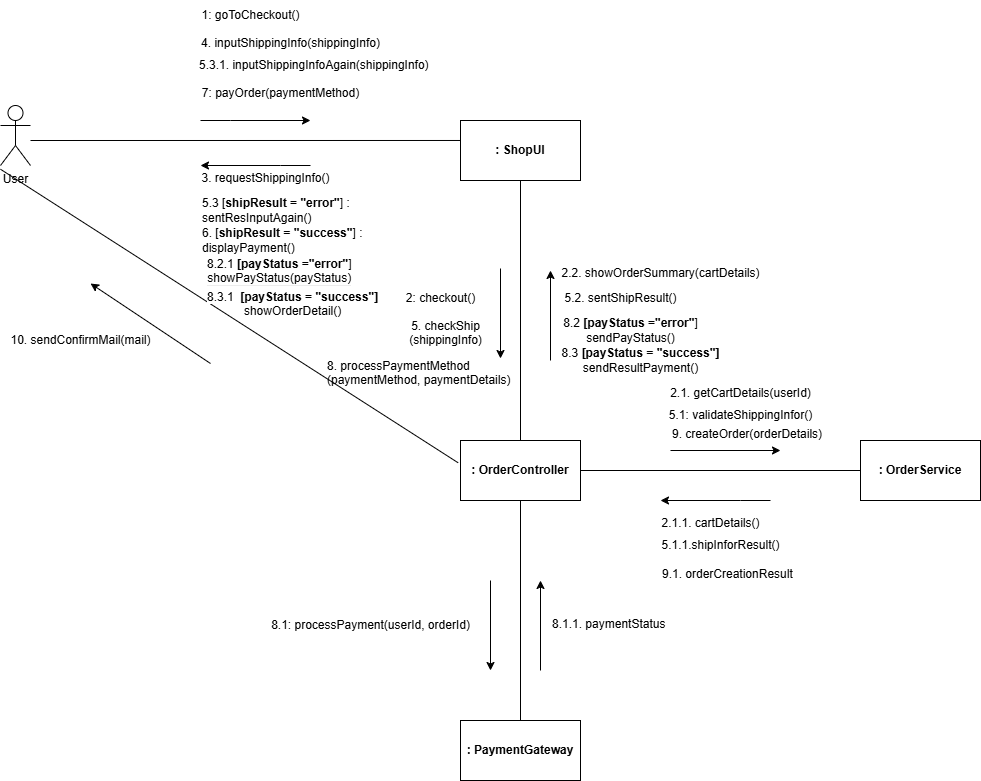

The diagram above was exported from draw.io. Its source (the exported page's mxGraphModel, read from the mxfile embedded in the PNG):
<mxGraphModel dx="1006" dy="519" grid="1" gridSize="10" guides="1" tooltips="1" connect="1" arrows="1" fold="1" page="1" pageScale="1" pageWidth="850" pageHeight="1100" math="0" shadow="0">
  <root>
    <mxCell id="0" />
    <mxCell id="1" parent="0" />
    <mxCell id="868WEmhtjKW2edJ3bO8a-1" value="User" style="shape=umlActor;verticalLabelPosition=bottom;verticalAlign=top;html=1;outlineConnect=0;" parent="1" vertex="1">
      <mxGeometry x="100" y="125" width="30" height="60" as="geometry" />
    </mxCell>
    <mxCell id="868WEmhtjKW2edJ3bO8a-2" value="&lt;b&gt;: ShopUI&lt;/b&gt;" style="rounded=0;whiteSpace=wrap;html=1;" parent="1" vertex="1">
      <mxGeometry x="560" y="140" width="120" height="60" as="geometry" />
    </mxCell>
    <mxCell id="868WEmhtjKW2edJ3bO8a-9" value="&lt;b&gt;: OrderService&lt;/b&gt;" style="rounded=0;whiteSpace=wrap;html=1;" parent="1" vertex="1">
      <mxGeometry x="960" y="460" width="120" height="60" as="geometry" />
    </mxCell>
    <mxCell id="868WEmhtjKW2edJ3bO8a-11" value="&lt;b&gt;: PaymentGateway&lt;/b&gt;" style="rounded=0;whiteSpace=wrap;html=1;" parent="1" vertex="1">
      <mxGeometry x="560" y="740" width="120" height="60" as="geometry" />
    </mxCell>
    <mxCell id="868WEmhtjKW2edJ3bO8a-16" value="" style="endArrow=none;html=1;rounded=0;entryX=0;entryY=0.333;entryDx=0;entryDy=0;entryPerimeter=0;" parent="1" target="868WEmhtjKW2edJ3bO8a-2" edge="1">
      <mxGeometry width="50" height="50" relative="1" as="geometry">
        <mxPoint x="130" y="160" as="sourcePoint" />
        <mxPoint x="430" y="210" as="targetPoint" />
      </mxGeometry>
    </mxCell>
    <mxCell id="868WEmhtjKW2edJ3bO8a-3" value="&lt;b&gt;: OrderController&lt;/b&gt;" style="rounded=0;whiteSpace=wrap;html=1;" parent="1" vertex="1">
      <mxGeometry x="560" y="460" width="120" height="60" as="geometry" />
    </mxCell>
    <mxCell id="1SVVFBY-D2nkFx_EcNKa-1" value="" style="endArrow=none;html=1;rounded=0;entryX=-0.02;entryY=0.371;entryDx=0;entryDy=0;entryPerimeter=0;" parent="1" target="868WEmhtjKW2edJ3bO8a-3" edge="1">
      <mxGeometry width="50" height="50" relative="1" as="geometry">
        <mxPoint x="100" y="188.75" as="sourcePoint" />
        <mxPoint x="555" y="490" as="targetPoint" />
      </mxGeometry>
    </mxCell>
    <mxCell id="1SVVFBY-D2nkFx_EcNKa-2" value="" style="endArrow=none;html=1;rounded=0;entryX=0.5;entryY=1;entryDx=0;entryDy=0;" parent="1" source="868WEmhtjKW2edJ3bO8a-3" target="868WEmhtjKW2edJ3bO8a-2" edge="1">
      <mxGeometry width="50" height="50" relative="1" as="geometry">
        <mxPoint x="430" y="430" as="sourcePoint" />
        <mxPoint x="480" y="380" as="targetPoint" />
      </mxGeometry>
    </mxCell>
    <mxCell id="1SVVFBY-D2nkFx_EcNKa-3" value="" style="endArrow=none;html=1;rounded=0;entryX=0.5;entryY=1;entryDx=0;entryDy=0;" parent="1" source="868WEmhtjKW2edJ3bO8a-11" target="868WEmhtjKW2edJ3bO8a-3" edge="1">
      <mxGeometry width="50" height="50" relative="1" as="geometry">
        <mxPoint x="430" y="700" as="sourcePoint" />
        <mxPoint x="480" y="650" as="targetPoint" />
      </mxGeometry>
    </mxCell>
    <mxCell id="1SVVFBY-D2nkFx_EcNKa-4" value="" style="endArrow=none;html=1;rounded=0;entryX=0;entryY=0.5;entryDx=0;entryDy=0;exitX=1;exitY=0.5;exitDx=0;exitDy=0;" parent="1" source="868WEmhtjKW2edJ3bO8a-3" target="868WEmhtjKW2edJ3bO8a-9" edge="1">
      <mxGeometry width="50" height="50" relative="1" as="geometry">
        <mxPoint x="430" y="490" as="sourcePoint" />
        <mxPoint x="480" y="440" as="targetPoint" />
      </mxGeometry>
    </mxCell>
    <mxCell id="1SVVFBY-D2nkFx_EcNKa-5" value="" style="endArrow=classic;html=1;rounded=0;" parent="1" edge="1">
      <mxGeometry width="50" height="50" relative="1" as="geometry">
        <mxPoint x="770" y="470" as="sourcePoint" />
        <mxPoint x="880" y="470" as="targetPoint" />
      </mxGeometry>
    </mxCell>
    <mxCell id="1SVVFBY-D2nkFx_EcNKa-6" value="" style="endArrow=classic;html=1;rounded=0;" parent="1" edge="1">
      <mxGeometry width="50" height="50" relative="1" as="geometry">
        <mxPoint x="650" y="380" as="sourcePoint" />
        <mxPoint x="650" y="290" as="targetPoint" />
      </mxGeometry>
    </mxCell>
    <mxCell id="1SVVFBY-D2nkFx_EcNKa-7" value="" style="endArrow=classic;html=1;rounded=0;" parent="1" edge="1">
      <mxGeometry width="50" height="50" relative="1" as="geometry">
        <mxPoint x="600" y="288" as="sourcePoint" />
        <mxPoint x="600" y="378" as="targetPoint" />
      </mxGeometry>
    </mxCell>
    <mxCell id="1SVVFBY-D2nkFx_EcNKa-8" value="" style="endArrow=classic;html=1;rounded=0;" parent="1" edge="1">
      <mxGeometry width="50" height="50" relative="1" as="geometry">
        <mxPoint x="300" y="140" as="sourcePoint" />
        <mxPoint x="410" y="140" as="targetPoint" />
        <Array as="points">
          <mxPoint x="330" y="140" />
        </Array>
      </mxGeometry>
    </mxCell>
    <mxCell id="1SVVFBY-D2nkFx_EcNKa-9" value="" style="endArrow=classic;html=1;rounded=0;" parent="1" edge="1">
      <mxGeometry width="50" height="50" relative="1" as="geometry">
        <mxPoint x="870" y="520" as="sourcePoint" />
        <mxPoint x="760" y="520" as="targetPoint" />
        <Array as="points">
          <mxPoint x="840" y="520" />
        </Array>
      </mxGeometry>
    </mxCell>
    <mxCell id="1SVVFBY-D2nkFx_EcNKa-10" value="" style="endArrow=classic;html=1;rounded=0;" parent="1" edge="1">
      <mxGeometry width="50" height="50" relative="1" as="geometry">
        <mxPoint x="410" y="185" as="sourcePoint" />
        <mxPoint x="300" y="185" as="targetPoint" />
        <Array as="points">
          <mxPoint x="380" y="185" />
        </Array>
      </mxGeometry>
    </mxCell>
    <mxCell id="1SVVFBY-D2nkFx_EcNKa-11" value="" style="endArrow=classic;html=1;rounded=0;" parent="1" edge="1">
      <mxGeometry width="50" height="50" relative="1" as="geometry">
        <mxPoint x="590" y="600" as="sourcePoint" />
        <mxPoint x="590" y="690" as="targetPoint" />
      </mxGeometry>
    </mxCell>
    <mxCell id="1SVVFBY-D2nkFx_EcNKa-14" value="" style="endArrow=classic;html=1;rounded=0;" parent="1" edge="1">
      <mxGeometry width="50" height="50" relative="1" as="geometry">
        <mxPoint x="640" y="690" as="sourcePoint" />
        <mxPoint x="640" y="600" as="targetPoint" />
      </mxGeometry>
    </mxCell>
    <mxCell id="1SVVFBY-D2nkFx_EcNKa-15" value="1: goToCheckout()" style="text;html=1;align=center;verticalAlign=middle;resizable=0;points=[];autosize=1;strokeColor=none;fillColor=none;" parent="1" vertex="1">
      <mxGeometry x="290" y="20" width="120" height="30" as="geometry" />
    </mxCell>
    <mxCell id="1SVVFBY-D2nkFx_EcNKa-16" value="2: checkout()" style="text;html=1;align=center;verticalAlign=middle;resizable=0;points=[];autosize=1;strokeColor=none;fillColor=none;" parent="1" vertex="1">
      <mxGeometry x="495" y="303" width="90" height="30" as="geometry" />
    </mxCell>
    <mxCell id="1SVVFBY-D2nkFx_EcNKa-17" value="2.1. getCartDetails(userId)&lt;div&gt;&lt;br/&gt;&lt;/div&gt;" style="text;html=1;align=center;verticalAlign=middle;resizable=0;points=[];autosize=1;strokeColor=none;fillColor=none;" parent="1" vertex="1">
      <mxGeometry x="760" y="400" width="160" height="40" as="geometry" />
    </mxCell>
    <mxCell id="1SVVFBY-D2nkFx_EcNKa-18" value="2.1.1. cartDetails()&lt;div&gt;&lt;br/&gt;&lt;/div&gt;" style="text;html=1;align=center;verticalAlign=middle;resizable=0;points=[];autosize=1;strokeColor=none;fillColor=none;" parent="1" vertex="1">
      <mxGeometry x="750" y="530" width="120" height="40" as="geometry" />
    </mxCell>
    <mxCell id="1SVVFBY-D2nkFx_EcNKa-19" value="2.2. showOrderSummary(cartDetails)&lt;div&gt;&lt;br/&gt;&lt;/div&gt;" style="text;html=1;align=center;verticalAlign=middle;resizable=0;points=[];autosize=1;strokeColor=none;fillColor=none;" parent="1" vertex="1">
      <mxGeometry x="650" y="280" width="220" height="40" as="geometry" />
    </mxCell>
    <mxCell id="1SVVFBY-D2nkFx_EcNKa-21" value="4. inputShippingInfo(shippingInfo)&lt;div&gt;&lt;br/&gt;&lt;/div&gt;" style="text;html=1;align=center;verticalAlign=middle;resizable=0;points=[];autosize=1;strokeColor=none;fillColor=none;" parent="1" vertex="1">
      <mxGeometry x="290" y="50" width="200" height="40" as="geometry" />
    </mxCell>
    <mxCell id="1SVVFBY-D2nkFx_EcNKa-22" value="3. requestShippingInfo()&lt;div&gt;&lt;br/&gt;&lt;/div&gt;" style="text;html=1;align=center;verticalAlign=middle;resizable=0;points=[];autosize=1;strokeColor=none;fillColor=none;" parent="1" vertex="1">
      <mxGeometry x="290" y="185" width="150" height="40" as="geometry" />
    </mxCell>
    <mxCell id="1SVVFBY-D2nkFx_EcNKa-23" value="5. checkShip&lt;div&gt;(shippingInfo)&lt;div&gt;&lt;br&gt;&lt;/div&gt;&lt;/div&gt;" style="text;html=1;align=center;verticalAlign=middle;resizable=0;points=[];autosize=1;strokeColor=none;fillColor=none;" parent="1" vertex="1">
      <mxGeometry x="495" y="330" width="100" height="60" as="geometry" />
    </mxCell>
    <mxCell id="1SVVFBY-D2nkFx_EcNKa-24" value="&lt;div&gt;&lt;br&gt;&lt;/div&gt;" style="text;html=1;align=center;verticalAlign=middle;resizable=0;points=[];autosize=1;strokeColor=none;fillColor=none;" parent="1" vertex="1">
      <mxGeometry x="190" y="318" width="20" height="30" as="geometry" />
    </mxCell>
    <mxCell id="1SVVFBY-D2nkFx_EcNKa-30" value="5.1: validateShippingInfor()" style="text;html=1;align=center;verticalAlign=middle;resizable=0;points=[];autosize=1;strokeColor=none;fillColor=none;" parent="1" vertex="1">
      <mxGeometry x="755" y="420" width="170" height="30" as="geometry" />
    </mxCell>
    <mxCell id="1SVVFBY-D2nkFx_EcNKa-31" value="5.1.1.shipInforResult()" style="text;html=1;align=center;verticalAlign=middle;resizable=0;points=[];autosize=1;strokeColor=none;fillColor=none;" parent="1" vertex="1">
      <mxGeometry x="750" y="550" width="140" height="30" as="geometry" />
    </mxCell>
    <mxCell id="1SVVFBY-D2nkFx_EcNKa-32" value="5.2. sentShipResult()" style="text;html=1;align=center;verticalAlign=middle;resizable=0;points=[];autosize=1;strokeColor=none;fillColor=none;" parent="1" vertex="1">
      <mxGeometry x="650" y="303" width="140" height="30" as="geometry" />
    </mxCell>
    <mxCell id="1SVVFBY-D2nkFx_EcNKa-33" value="5.3 [&lt;b&gt;shipResult = &quot;error&quot;&lt;/b&gt;] :&lt;div&gt;sentResInputAgain()&lt;/div&gt;" style="text;html=1;align=left;verticalAlign=middle;resizable=0;points=[];autosize=1;strokeColor=none;fillColor=none;" parent="1" vertex="1">
      <mxGeometry x="300" y="210" width="170" height="40" as="geometry" />
    </mxCell>
    <mxCell id="1SVVFBY-D2nkFx_EcNKa-34" value="5.3.1. inputShippingInfoAgain(shippingInfo)&amp;nbsp;" style="text;html=1;align=center;verticalAlign=middle;resizable=0;points=[];autosize=1;strokeColor=none;fillColor=none;" parent="1" vertex="1">
      <mxGeometry x="285" y="70" width="260" height="30" as="geometry" />
    </mxCell>
    <mxCell id="1SVVFBY-D2nkFx_EcNKa-35" value="6. [&lt;b&gt;shipResult = &quot;success&quot;&lt;/b&gt;] :&lt;div&gt;displayPayment()&lt;/div&gt;" style="text;html=1;align=left;verticalAlign=middle;resizable=0;points=[];autosize=1;strokeColor=none;fillColor=none;" parent="1" vertex="1">
      <mxGeometry x="300" y="240" width="180" height="40" as="geometry" />
    </mxCell>
    <mxCell id="1SVVFBY-D2nkFx_EcNKa-36" value="7: payOrder(paymentMethod)&lt;div&gt;&lt;br&gt;&lt;/div&gt;" style="text;html=1;align=center;verticalAlign=middle;resizable=0;points=[];autosize=1;strokeColor=none;fillColor=none;" parent="1" vertex="1">
      <mxGeometry x="290" y="100" width="180" height="40" as="geometry" />
    </mxCell>
    <mxCell id="1SVVFBY-D2nkFx_EcNKa-39" value="8. processPaymentMethod&lt;div&gt;(paymentMethod, paymentDetails)&lt;div&gt;&lt;br&gt;&lt;/div&gt;&lt;/div&gt;" style="text;html=1;align=left;verticalAlign=middle;resizable=0;points=[];autosize=1;strokeColor=none;fillColor=none;" parent="1" vertex="1">
      <mxGeometry x="425" y="370" width="210" height="60" as="geometry" />
    </mxCell>
    <mxCell id="1SVVFBY-D2nkFx_EcNKa-40" value="8.1.1. paymentStatus" style="text;whiteSpace=wrap;html=1;" parent="1" vertex="1">
      <mxGeometry x="650" y="630" width="140" height="40" as="geometry" />
    </mxCell>
    <mxCell id="1SVVFBY-D2nkFx_EcNKa-41" value="8.1: processPayment(userId, orderId)" style="text;html=1;align=center;verticalAlign=middle;resizable=0;points=[];autosize=1;strokeColor=none;fillColor=none;" parent="1" vertex="1">
      <mxGeometry x="360" y="630" width="220" height="30" as="geometry" />
    </mxCell>
    <mxCell id="1SVVFBY-D2nkFx_EcNKa-42" value="8.2&lt;b&gt; [payStatus =&quot;error&quot;&lt;/b&gt;]&lt;div&gt;sendPayStatus()&lt;/div&gt;" style="text;html=1;align=center;verticalAlign=middle;resizable=0;points=[];autosize=1;strokeColor=none;fillColor=none;" parent="1" vertex="1">
      <mxGeometry x="650" y="330" width="160" height="40" as="geometry" />
    </mxCell>
    <mxCell id="1SVVFBY-D2nkFx_EcNKa-43" value="&lt;span style=&quot;background-color: light-dark(#ffffff, var(--ge-dark-color, #121212));&quot;&gt;&lt;span style=&quot;color: rgb(0, 0, 0); font-family: Helvetica; font-size: 12px; font-style: normal; font-variant-ligatures: normal; font-variant-caps: normal; font-weight: 400; letter-spacing: normal; orphans: 2; text-align: center; text-indent: 0px; text-transform: none; widows: 2; word-spacing: 0px; -webkit-text-stroke-width: 0px; white-space: nowrap; text-decoration-thickness: initial; text-decoration-style: initial; text-decoration-color: initial; float: none; display: inline !important;&quot;&gt;8.2.1&lt;/span&gt;&lt;b style=&quot;forced-color-adjust: none; color: rgb(0, 0, 0); font-family: Helvetica; font-size: 12px; font-style: normal; font-variant-ligatures: normal; font-variant-caps: normal; letter-spacing: normal; orphans: 2; text-align: center; text-indent: 0px; text-transform: none; widows: 2; word-spacing: 0px; -webkit-text-stroke-width: 0px; white-space: nowrap; text-decoration-thickness: initial; text-decoration-style: initial; text-decoration-color: initial;&quot;&gt;&lt;span&gt;&amp;nbsp;&lt;/span&gt;[payStatus =&quot;error&quot;&lt;/b&gt;&lt;span style=&quot;color: rgb(0, 0, 0); font-family: Helvetica; font-size: 12px; font-style: normal; font-variant-ligatures: normal; font-variant-caps: normal; font-weight: 400; letter-spacing: normal; orphans: 2; text-align: center; text-indent: 0px; text-transform: none; widows: 2; word-spacing: 0px; -webkit-text-stroke-width: 0px; white-space: nowrap; text-decoration-thickness: initial; text-decoration-style: initial; text-decoration-color: initial; float: none; display: inline !important;&quot;&gt;]&lt;/span&gt;&lt;/span&gt;&lt;div style=&quot;forced-color-adjust: none; color: rgb(0, 0, 0); font-family: Helvetica; font-size: 12px; font-style: normal; font-variant-ligatures: normal; font-variant-caps: normal; font-weight: 400; letter-spacing: normal; orphans: 2; text-align: center; text-indent: 0px; text-transform: none; widows: 2; word-spacing: 0px; -webkit-text-stroke-width: 0px; white-space: nowrap; text-decoration-thickness: initial; text-decoration-style: initial; text-decoration-color: initial; background-color: rgb(236, 236, 236);&quot;&gt;&lt;span style=&quot;background-color: light-dark(#ffffff, var(--ge-dark-color, #121212));&quot;&gt;showPayStatus(payStatus)&lt;/span&gt;&lt;/div&gt;" style="text;whiteSpace=wrap;html=1;" parent="1" vertex="1">
      <mxGeometry x="305" y="270" width="170" height="50" as="geometry" />
    </mxCell>
    <mxCell id="1SVVFBY-D2nkFx_EcNKa-45" value="8.3 &lt;b&gt;[payStatus = &quot;success&quot;]&lt;/b&gt;&lt;div&gt;sendResultPayment()&lt;/div&gt;" style="text;html=1;align=center;verticalAlign=middle;resizable=0;points=[];autosize=1;strokeColor=none;fillColor=none;" parent="1" vertex="1">
      <mxGeometry x="650" y="360" width="180" height="40" as="geometry" />
    </mxCell>
    <mxCell id="1SVVFBY-D2nkFx_EcNKa-46" value="&lt;span style=&quot;background-color: light-dark(#ffffff, var(--ge-dark-color, #121212));&quot;&gt;&lt;span style=&quot;color: rgb(0, 0, 0); font-family: Helvetica; font-size: 12px; font-style: normal; font-variant-ligatures: normal; font-variant-caps: normal; font-weight: 400; letter-spacing: normal; orphans: 2; text-align: center; text-indent: 0px; text-transform: none; widows: 2; word-spacing: 0px; -webkit-text-stroke-width: 0px; white-space: nowrap; text-decoration-thickness: initial; text-decoration-style: initial; text-decoration-color: initial; float: none; display: inline !important;&quot;&gt;8.3.1&amp;nbsp;&amp;nbsp;&lt;/span&gt;&lt;b style=&quot;forced-color-adjust: none; color: rgb(0, 0, 0); font-family: Helvetica; font-size: 12px; font-style: normal; font-variant-ligatures: normal; font-variant-caps: normal; letter-spacing: normal; orphans: 2; text-align: center; text-indent: 0px; text-transform: none; widows: 2; word-spacing: 0px; -webkit-text-stroke-width: 0px; white-space: nowrap; text-decoration-thickness: initial; text-decoration-style: initial; text-decoration-color: initial;&quot;&gt;[payStatus = &quot;success&quot;]&lt;/b&gt;&lt;/span&gt;&lt;div style=&quot;forced-color-adjust: none; color: rgb(0, 0, 0); font-family: Helvetica; font-size: 12px; font-style: normal; font-variant-ligatures: normal; font-variant-caps: normal; font-weight: 400; letter-spacing: normal; orphans: 2; text-align: center; text-indent: 0px; text-transform: none; widows: 2; word-spacing: 0px; -webkit-text-stroke-width: 0px; white-space: nowrap; text-decoration-thickness: initial; text-decoration-style: initial; text-decoration-color: initial;&quot;&gt;&lt;span style=&quot;background-color: light-dark(#ffffff, var(--ge-dark-color, #121212));&quot;&gt;showOrderDetail()&lt;/span&gt;&lt;/div&gt;" style="text;whiteSpace=wrap;html=1;" parent="1" vertex="1">
      <mxGeometry x="305" y="303" width="190" height="50" as="geometry" />
    </mxCell>
    <mxCell id="1SVVFBY-D2nkFx_EcNKa-47" value="9. createOrder(orderDetails)" style="text;whiteSpace=wrap;html=1;" parent="1" vertex="1">
      <mxGeometry x="770" y="440" width="180" height="40" as="geometry" />
    </mxCell>
    <mxCell id="1SVVFBY-D2nkFx_EcNKa-50" value="9.1. orderCreationResult" style="text;whiteSpace=wrap;html=1;" parent="1" vertex="1">
      <mxGeometry x="760" y="580" width="160" height="40" as="geometry" />
    </mxCell>
    <mxCell id="1SVVFBY-D2nkFx_EcNKa-57" value="10. sendConfirmMail(mail)" style="text;html=1;align=center;verticalAlign=middle;resizable=0;points=[];autosize=1;strokeColor=none;fillColor=none;" parent="1" vertex="1">
      <mxGeometry x="100" y="345" width="160" height="30" as="geometry" />
    </mxCell>
    <mxCell id="1SVVFBY-D2nkFx_EcNKa-58" value="" style="endArrow=classic;html=1;rounded=0;" parent="1" edge="1">
      <mxGeometry width="50" height="50" relative="1" as="geometry">
        <mxPoint x="310" y="383" as="sourcePoint" />
        <mxPoint x="190" y="303" as="targetPoint" />
      </mxGeometry>
    </mxCell>
  </root>
</mxGraphModel>